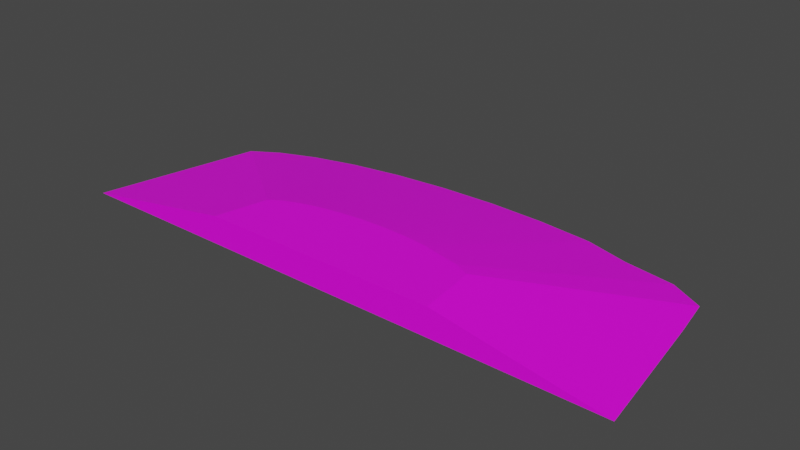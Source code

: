 # Source: terrain_wooded_hill_109.blend  (saved by Blender 3.0.42; exported with 4.5.12 LTS)
import bpy
from mathutils import Matrix  # noqa: F401  (used for matrix-valued properties, if any)

bpy.ops.wm.read_factory_settings(use_empty=True)
scene = bpy.context.scene
scene.name = 'Scene'

# ---- collections
col_collection = bpy.data.collections.new('Collection'); scene.collection.children.link(col_collection)

# ---- images (referenced by path relative to the original .blend; pixels are not part of the script)
import os
ASSET_DIR = os.environ.get("B2B_ASSET_DIR", "")  # directory of the original .blend (textures are referenced by path, not embedded)
HERE = os.path.dirname(os.path.abspath(__file__))  # packed textures are extracted next to this script under _unpacked/

def load_image(name, relpath, width, height, colorspace="sRGB"):
    """Load a texture the original file referenced (path relative to the .blend, or extracted next to this script)."""
    p = next((c for c in (os.path.join(HERE, relpath), os.path.join(ASSET_DIR, relpath)) if relpath and os.path.exists(c)), "")
    if p:
        img = bpy.data.images.load(p, check_existing=True)
        img.name = name
    else:  # same state as the original file: an image datablock whose file is absent (Cycles renders it pink)
        img = bpy.data.images.new(name, width, height)
        img.source = "FILE"
        img.filepath = "//" + (relpath or name)
    img.colorspace_settings.name = colorspace
    return img
img_background_jpg_001 = load_image('background.jpg.001', 'background.jpg', 1024, 1024, 'sRGB')

# ---- materials (node trees are filled in below, after node groups)
mat_material_001 = bpy.data.materials.new('Material.001')
mat_material_001.use_transparent_shadow = False

# ---- material node trees
mat_material_001.use_nodes = True; mat_material_001.node_tree.nodes.clear()
_N = mat_material_001.node_tree.nodes; _L = mat_material_001.node_tree.links
n0 = _N.new('ShaderNodeBsdfPrincipled'); n0.name = 'Principled BSDF'; n0.location = (10, 300)
n0.distribution = 'GGX'
n0.subsurface_method = 'BURLEY'
n0.inputs[3].default_value = 1.45
n0.inputs[27].default_value = (0.0, 0.0, 0.0, 1.0)
n0.inputs[28].default_value = 1.0
n1 = _N.new('ShaderNodeOutputMaterial'); n1.name = 'Material Output'; n1.location = (300, 300)
n2 = _N.new('ShaderNodeTexImage'); n2.name = 'Image Texture'; n2.location = (-300, 110)
n2.width = 202
n2.image = img_background_jpg_001
_L.new(n0.outputs[0], n1.inputs[0])
_L.new(n2.outputs[0], n0.inputs[0])
n1.is_active_output = True

# ---- world
world_world = bpy.data.worlds.new('World'); scene.world = world_world
world_world.use_nodes = True; world_world.node_tree.nodes.clear()
_N = world_world.node_tree.nodes; _L = world_world.node_tree.links
n0 = _N.new('ShaderNodeOutputWorld'); n0.name = 'World Output'; n0.location = (300, 300)
n1 = _N.new('ShaderNodeBackground'); n1.name = 'Background'; n1.location = (10, 300)
n1.inputs[0].default_value = (0.05088, 0.05088, 0.05088, 1.0)
_L.new(n1.outputs[0], n0.inputs[0])
n0.is_active_output = True
world_world.color = (0.05088, 0.05088, 0.05088)
world_world.use_sun_shadow = False
world_world.sun_shadow_jitter_overblur = 0.0

# ---- meshes
me_cube_011 = bpy.data.meshes.new('Cube.011')
me_cube_011.from_pydata([(0.2188, 1.777, -0.1056), (1.02, 1.75, -0.1056), (1.791, 1.672, -0.1056), (2.413, 1.483, -0.09797), (3.123, 1.376, -0.1056), (3.586, 1.106, -0.09797), (3.674, 0.5428, -0.09797), (-3.576, 0.9323, -0.1056), (-3.196, 1.169, -0.1056), (-2.685, 1.376, -0.1056), (-2.063, 1.546, -0.1056), (-1.353, 1.672, -0.1056), (-0.5825, 1.75, -0.1056), (3.92, -1.373, -0.105), (-4.08, -1.373, -0.1056), (-1.586, -0.6283, 0.2881), (-1.423, -0.5268, 0.2881), (-1.749, -1.373, 0.2881), (-0.631, -0.3105, 0.2881), (-0.9359, -0.3648, 0.2881), (-0.3002, -0.2771, 0.2881), (0.04389, -0.2658, 0.2881), (-1.203, -0.4378, 0.2881), (0.7188, -0.3105, 0.2881), (1.507, -0.5399, 0.2881), (1.546, -0.7844, 0.2881), (1.608, -1.373, 0.2881), (1.291, -0.4378, 0.2881), (0.9982, -0.3761, 0.2881), (0.388, -0.2771, 0.2881)], [], [(15, 17, 26, 25, 24, 27, 28, 23, 29, 21, 20, 18, 19, 22, 16), (29, 1, 0, 21), (23, 2, 1, 29), (28, 3, 2, 23), (27, 4, 3, 28), (24, 5, 4, 27), (25, 6, 5, 24), (26, 13, 6, 25), (7, 14, 17, 15), (8, 7, 15, 16), (22, 9, 8, 16), (19, 10, 9, 22), (18, 11, 10, 19), (7, 8, 9, 10, 11, 12, 0, 1, 2, 3, 4, 5, 6, 13, 14), (20, 12, 11, 18), (0, 12, 20, 21), (17, 14, 13, 26)])
_uv = me_cube_011.uv_layers.new(name='UVMap')
_uv.uv.foreach_set('vector', [0.6524, 0.615, 0.6956, 0.6635, 0.4439, 0.8045, 0.4241, 0.7581, 0.4169, 0.7383, 0.4288, 0.7216, 0.4482, 0.7048, 0.4664, 0.6882, 0.4898, 0.6718, 0.5152, 0.6565, 0.5414, 0.6429, 0.5676, 0.6315, 0.5928, 0.6227, 0.6158, 0.6169, 0.636, 0.6143, 0.4898, 0.6718, 0.3558, 0.5438, 0.4148, 0.5082, 0.5152, 0.6565, 0.4664, 0.6882, 0.3013, 0.5819, 0.3558, 0.5438, 0.4898, 0.6718, 0.4482, 0.7048, 0.2625, 0.6222, 0.3013, 0.5819, 0.4664, 0.6882, 0.4288, 0.7216, 0.2137, 0.6599, 0.2625, 0.6222, 0.4482, 0.7048, 0.4169, 0.7383, 0.1903, 0.6995, 0.2137, 0.6599, 0.4288, 0.7216, 0.4241, 0.7581, 0.207, 0.7451, 0.1903, 0.6995, 0.4169, 0.7383, 0.4439, 0.8045, 0.2683, 0.8977, 0.207, 0.7451, 0.4241, 0.7581, 0.7344, 0.4116, 0.8681, 0.5617, 0.6956, 0.6635, 0.6524, 0.615, 0.6961, 0.4099, 0.7344, 0.4116, 0.6524, 0.615, 0.636, 0.6143, 0.6158, 0.6169, 0.6492, 0.416, 0.6961, 0.4099, 0.636, 0.6143, 0.5928, 0.6227, 0.5955, 0.4295, 0.6492, 0.416, 0.6158, 0.6169, 0.5676, 0.6315, 0.537, 0.4499, 0.5955, 0.4295, 0.5928, 0.6227, 0.01379, 0.9928, 0.01328, 0.992, 0.01283, 0.9909, 0.01246, 0.9895, 0.01218, 0.988, 0.01202, 0.9863, 0.01196, 0.9846, 0.01202, 0.9828, 0.01218, 0.9812, 0.0126, 0.9798, 0.01283, 0.9783, 0.01341, 0.9773, 0.01464, 0.9771, 0.01879, 0.9765, 0.01879, 0.9939, 0.5414, 0.6429, 0.476, 0.4765, 0.537, 0.4499, 0.5676, 0.6315, 0.4148, 0.5082, 0.476, 0.4765, 0.5414, 0.6429, 0.5152, 0.6565, 0.7904, 0.2915, 0.8396, 0.0, 0.8396, 1.0, 0.7905, 0.7111])
me_cube_011.materials.append(mat_material_001)
me_cube_011.use_remesh_fix_poles = True
me_cube_011.use_remesh_preserve_attributes = False
me_cube_011.use_paint_bone_selection = False
me_cube_011.use_paint_mask = True
me_cube_011.update()

# ---- objects
ob_terrain_wooded_hill__109 = bpy.data.objects.new('terrain Wooded Hill #109', me_cube_011)

# ---- transforms, parenting, visibility, modifiers, constraints
ob_terrain_wooded_hill__109.location = (0.0, 0.0, 0.0)

# ---- collection membership
col_collection.objects.link(ob_terrain_wooded_hill__109)

# ---- scene / render settings (as saved in the file)
scene.frame_start = 1; scene.frame_end = 250; scene.frame_set(0)
scene.render.engine = 'BLENDER_EEVEE_NEXT'
scene.cycles.use_denoising = False
scene.cycles.samples = 128
scene.cycles.sampling_pattern = 'TABULATED_SOBOL'
scene.cycles.use_adaptive_sampling = False
scene.cycles.use_light_tree = False
scene.view_settings.view_transform = 'Filmic'
bpy.context.view_layer.update()

# ---- added for rendering (the .blend has no active camera and no usable light): camera, sun
cam_auto = bpy.data.cameras.new('AutoCamera')
cam_auto.lens = 50.0
cam_auto.sensor_width = 36.0
cam_auto.clip_end = 1000.0
ob_auto_camera = bpy.data.objects.new('AutoCamera', cam_auto)
scene.collection.objects.link(ob_auto_camera)
ob_auto_camera.location = (7.88277, -9.35395, 6.46178)
ob_auto_camera.rotation_euler = (1.09748, -7.21219e-08, 0.694738)
scene.camera = ob_auto_camera
light_auto_sun = bpy.data.lights.new('AutoSun', 'SUN')
light_auto_sun.energy = 3.0
light_auto_sun.angle = 0.0523599
ob_auto_sun = bpy.data.objects.new('AutoSun', light_auto_sun)
scene.collection.objects.link(ob_auto_sun)
ob_auto_sun.rotation_euler = (0.872665, 0.174533, 0.523599)
bpy.context.view_layer.update()
